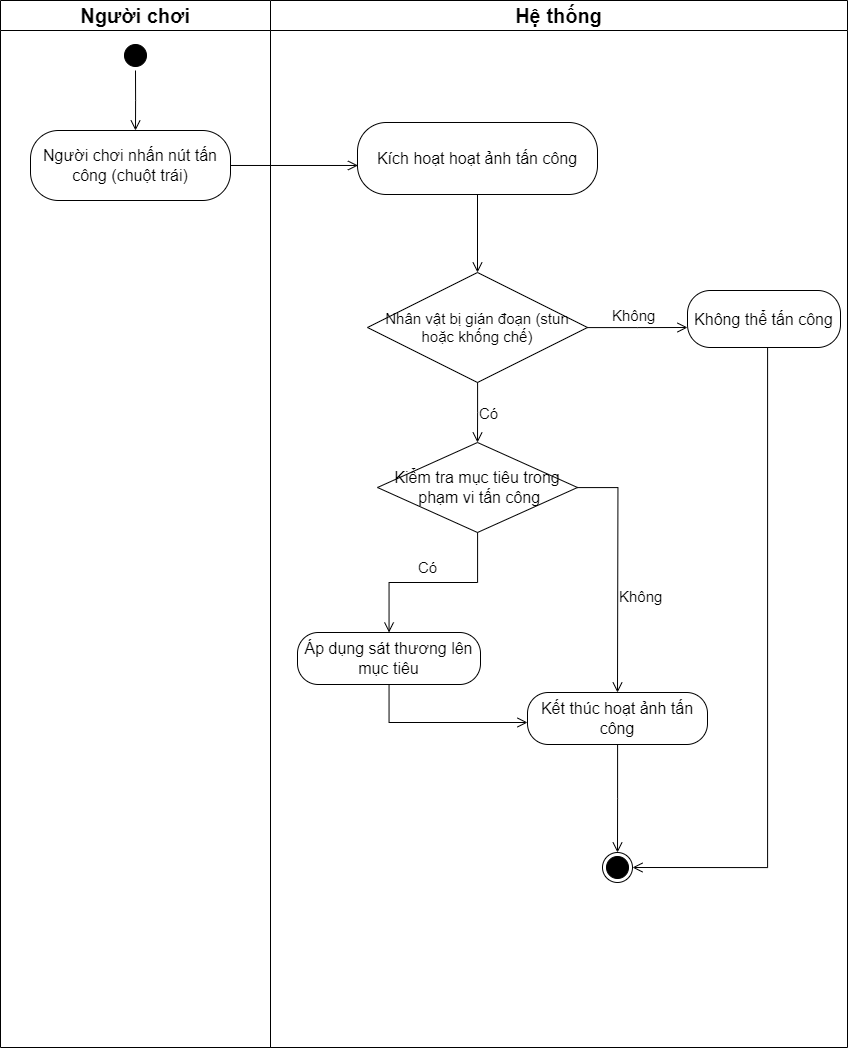

The diagram above was exported from draw.io. Its source (the exported page's mxGraphModel, read from the mxfile embedded in the PNG):
<mxGraphModel dx="2607" dy="1520" grid="1" gridSize="10" guides="1" tooltips="1" connect="1" arrows="1" fold="1" page="1" pageScale="1" pageWidth="850" pageHeight="1100" math="0" shadow="0">
  <root>
    <mxCell id="0" />
    <mxCell id="1" parent="0" />
    <mxCell id="RPQSEmVuHAmQXyqX8lbO-1" value="&lt;span style=&quot;font-size: 20px;&quot;&gt;Người chơi&lt;/span&gt;" style="swimlane;whiteSpace=wrap;html=1;startSize=30;" parent="1" vertex="1">
      <mxGeometry x="3" y="108" width="270" height="1047" as="geometry" />
    </mxCell>
    <mxCell id="RPQSEmVuHAmQXyqX8lbO-2" value="" style="ellipse;html=1;shape=startState;fillColor=#000000;strokeColor=#000000;" parent="RPQSEmVuHAmQXyqX8lbO-1" vertex="1">
      <mxGeometry x="120" y="40" width="30" height="30" as="geometry" />
    </mxCell>
    <mxCell id="RPQSEmVuHAmQXyqX8lbO-3" value="" style="edgeStyle=orthogonalEdgeStyle;html=1;verticalAlign=bottom;endArrow=open;endSize=8;strokeColor=#000000;rounded=0;" parent="RPQSEmVuHAmQXyqX8lbO-1" source="RPQSEmVuHAmQXyqX8lbO-2" edge="1">
      <mxGeometry relative="1" as="geometry">
        <mxPoint x="135" y="130" as="targetPoint" />
      </mxGeometry>
    </mxCell>
    <mxCell id="RPQSEmVuHAmQXyqX8lbO-4" value="&lt;font style=&quot;font-size: 16px;&quot;&gt;Người chơi nhấn nút tấn công (chuột trái)&lt;/font&gt;" style="rounded=1;whiteSpace=wrap;html=1;arcSize=40;fontColor=#000000;fillColor=#FFFFFF;strokeColor=#000000;" parent="RPQSEmVuHAmQXyqX8lbO-1" vertex="1">
      <mxGeometry x="30" y="130" width="200" height="70" as="geometry" />
    </mxCell>
    <mxCell id="RPQSEmVuHAmQXyqX8lbO-6" value="&lt;span style=&quot;font-size: 20px;&quot;&gt;Hệ thống&lt;/span&gt;" style="swimlane;whiteSpace=wrap;html=1;startSize=30;" parent="1" vertex="1">
      <mxGeometry x="273" y="108" width="577" height="1047" as="geometry" />
    </mxCell>
    <mxCell id="RPQSEmVuHAmQXyqX8lbO-9" style="edgeStyle=orthogonalEdgeStyle;rounded=0;orthogonalLoop=1;jettySize=auto;html=1;exitX=0.5;exitY=1;exitDx=0;exitDy=0;" parent="RPQSEmVuHAmQXyqX8lbO-6" edge="1">
      <mxGeometry relative="1" as="geometry">
        <mxPoint x="468" y="455" as="sourcePoint" />
        <mxPoint x="468" y="455" as="targetPoint" />
      </mxGeometry>
    </mxCell>
    <mxCell id="RPQSEmVuHAmQXyqX8lbO-10" value="" style="ellipse;html=1;shape=endState;fillColor=#000000;strokeColor=#000000;" parent="RPQSEmVuHAmQXyqX8lbO-6" vertex="1">
      <mxGeometry x="332" y="852" width="30" height="30" as="geometry" />
    </mxCell>
    <mxCell id="RPQSEmVuHAmQXyqX8lbO-26" value="&lt;font style=&quot;font-size: 16px;&quot;&gt;Kích hoạt hoạt ảnh tấn công&lt;/font&gt;" style="rounded=1;whiteSpace=wrap;html=1;arcSize=40;fontColor=#000000;fillColor=#FFFFFF;strokeColor=#000000;" parent="RPQSEmVuHAmQXyqX8lbO-6" vertex="1">
      <mxGeometry x="87" y="122" width="240" height="72" as="geometry" />
    </mxCell>
    <mxCell id="RPQSEmVuHAmQXyqX8lbO-27" value="" style="edgeStyle=orthogonalEdgeStyle;html=1;verticalAlign=bottom;endArrow=open;endSize=8;strokeColor=#000000;rounded=0;entryX=0.5;entryY=0;entryDx=0;entryDy=0;" parent="RPQSEmVuHAmQXyqX8lbO-6" source="RPQSEmVuHAmQXyqX8lbO-26" edge="1" target="wFC0mfGfnhntcbIPpWc1-2">
      <mxGeometry relative="1" as="geometry">
        <mxPoint x="272" y="252" as="targetPoint" />
        <mxPoint x="207.0029585798817" y="172" as="sourcePoint" />
      </mxGeometry>
    </mxCell>
    <mxCell id="wFC0mfGfnhntcbIPpWc1-2" value="&lt;font style=&quot;font-size: 15px;&quot;&gt;Nhân vật bị gián đoạn (stun hoặc khống chế)&lt;/font&gt;" style="rhombus;whiteSpace=wrap;html=1;fontColor=#000000;fillColor=#FFFFFF;strokeColor=#000000;align=center;" vertex="1" parent="RPQSEmVuHAmQXyqX8lbO-6">
      <mxGeometry x="97" y="272" width="220" height="110" as="geometry" />
    </mxCell>
    <mxCell id="wFC0mfGfnhntcbIPpWc1-3" value="&lt;font style=&quot;font-size: 15px;&quot;&gt;Không&lt;/font&gt;" style="edgeStyle=orthogonalEdgeStyle;html=1;align=left;verticalAlign=bottom;endArrow=open;endSize=8;strokeColor=#000000;rounded=0;" edge="1" source="wFC0mfGfnhntcbIPpWc1-2" parent="RPQSEmVuHAmQXyqX8lbO-6">
      <mxGeometry x="-0.5189" relative="1" as="geometry">
        <mxPoint x="417" y="327" as="targetPoint" />
        <mxPoint as="offset" />
      </mxGeometry>
    </mxCell>
    <mxCell id="wFC0mfGfnhntcbIPpWc1-4" value="&lt;font style=&quot;font-size: 15px;&quot;&gt;Có&lt;/font&gt;" style="edgeStyle=orthogonalEdgeStyle;html=1;align=left;verticalAlign=top;endArrow=open;endSize=8;strokeColor=#000000;rounded=0;" edge="1" source="wFC0mfGfnhntcbIPpWc1-2" parent="RPQSEmVuHAmQXyqX8lbO-6">
      <mxGeometry x="-0.4667" relative="1" as="geometry">
        <mxPoint x="207" y="442" as="targetPoint" />
        <mxPoint as="offset" />
      </mxGeometry>
    </mxCell>
    <mxCell id="wFC0mfGfnhntcbIPpWc1-5" value="&lt;span style=&quot;font-size: 16px;&quot;&gt;Áp dụng sát thương lên mục tiêu&lt;/span&gt;" style="rounded=1;whiteSpace=wrap;html=1;arcSize=40;fontColor=#000000;fillColor=#FFFFFF;strokeColor=#000000;" vertex="1" parent="RPQSEmVuHAmQXyqX8lbO-6">
      <mxGeometry x="27" y="632" width="183" height="52" as="geometry" />
    </mxCell>
    <mxCell id="wFC0mfGfnhntcbIPpWc1-6" value="" style="edgeStyle=orthogonalEdgeStyle;html=1;verticalAlign=bottom;endArrow=open;endSize=8;strokeColor=#000000;rounded=0;" edge="1" source="wFC0mfGfnhntcbIPpWc1-5" parent="RPQSEmVuHAmQXyqX8lbO-6" target="wFC0mfGfnhntcbIPpWc1-10">
      <mxGeometry relative="1" as="geometry">
        <mxPoint x="207" y="752" as="targetPoint" />
        <Array as="points">
          <mxPoint x="119" y="722" />
        </Array>
      </mxGeometry>
    </mxCell>
    <mxCell id="wFC0mfGfnhntcbIPpWc1-7" value="&lt;font style=&quot;font-size: 16px;&quot;&gt;Kiểm tra mục tiêu trong&lt;/font&gt;&lt;div style=&quot;font-size: 16px;&quot;&gt;&lt;font style=&quot;font-size: 16px;&quot;&gt;&lt;span style=&quot;background-color: initial;&quot;&gt;&amp;nbsp;phạm&amp;nbsp;&lt;/span&gt;&lt;span style=&quot;background-color: initial;&quot;&gt;vi tấn công&lt;/span&gt;&lt;/font&gt;&lt;/div&gt;" style="rhombus;whiteSpace=wrap;html=1;fontColor=#000000;fillColor=#FFFFFF;strokeColor=#000000;" vertex="1" parent="RPQSEmVuHAmQXyqX8lbO-6">
      <mxGeometry x="107" y="442" width="200" height="90" as="geometry" />
    </mxCell>
    <mxCell id="wFC0mfGfnhntcbIPpWc1-8" value="&lt;font style=&quot;font-size: 15px;&quot;&gt;Không&lt;/font&gt;" style="edgeStyle=orthogonalEdgeStyle;html=1;align=left;verticalAlign=bottom;endArrow=open;endSize=8;strokeColor=#000000;rounded=0;" edge="1" source="wFC0mfGfnhntcbIPpWc1-7" parent="RPQSEmVuHAmQXyqX8lbO-6">
      <mxGeometry x="0.3187" relative="1" as="geometry">
        <mxPoint x="347" y="692" as="targetPoint" />
        <mxPoint as="offset" />
      </mxGeometry>
    </mxCell>
    <mxCell id="wFC0mfGfnhntcbIPpWc1-9" value="&lt;font style=&quot;font-size: 15px;&quot;&gt;Có&lt;/font&gt;" style="edgeStyle=orthogonalEdgeStyle;html=1;align=left;verticalAlign=top;endArrow=open;endSize=8;strokeColor=#000000;rounded=0;" edge="1" source="wFC0mfGfnhntcbIPpWc1-7" parent="RPQSEmVuHAmQXyqX8lbO-6" target="wFC0mfGfnhntcbIPpWc1-5">
      <mxGeometry x="0.1671" y="-30" relative="1" as="geometry">
        <mxPoint x="207" y="622" as="targetPoint" />
        <mxPoint as="offset" />
      </mxGeometry>
    </mxCell>
    <mxCell id="wFC0mfGfnhntcbIPpWc1-10" value="&lt;font style=&quot;font-size: 16px;&quot;&gt;Kết thúc hoạt ảnh tấn công&lt;/font&gt;" style="rounded=1;whiteSpace=wrap;html=1;arcSize=40;fontColor=#000000;fillColor=#FFFFFF;strokeColor=#000000;" vertex="1" parent="RPQSEmVuHAmQXyqX8lbO-6">
      <mxGeometry x="257" y="692" width="180" height="52" as="geometry" />
    </mxCell>
    <mxCell id="wFC0mfGfnhntcbIPpWc1-11" value="" style="edgeStyle=orthogonalEdgeStyle;html=1;verticalAlign=bottom;endArrow=open;endSize=8;strokeColor=#000000;rounded=0;" edge="1" source="wFC0mfGfnhntcbIPpWc1-10" parent="RPQSEmVuHAmQXyqX8lbO-6">
      <mxGeometry relative="1" as="geometry">
        <mxPoint x="347" y="852" as="targetPoint" />
      </mxGeometry>
    </mxCell>
    <mxCell id="wFC0mfGfnhntcbIPpWc1-12" value="&lt;font style=&quot;font-size: 16px;&quot;&gt;Không thể tấn công&lt;/font&gt;" style="rounded=1;whiteSpace=wrap;html=1;arcSize=40;fontColor=#000000;fillColor=#FFFFFF;strokeColor=#000000;" vertex="1" parent="RPQSEmVuHAmQXyqX8lbO-6">
      <mxGeometry x="417" y="290" width="153" height="57" as="geometry" />
    </mxCell>
    <mxCell id="wFC0mfGfnhntcbIPpWc1-13" value="" style="edgeStyle=orthogonalEdgeStyle;html=1;verticalAlign=bottom;endArrow=open;endSize=8;strokeColor=#000000;rounded=0;entryX=1;entryY=0.5;entryDx=0;entryDy=0;" edge="1" source="wFC0mfGfnhntcbIPpWc1-12" parent="RPQSEmVuHAmQXyqX8lbO-6" target="RPQSEmVuHAmQXyqX8lbO-10">
      <mxGeometry relative="1" as="geometry">
        <mxPoint x="494" y="922" as="targetPoint" />
        <Array as="points">
          <mxPoint x="497" y="867" />
        </Array>
      </mxGeometry>
    </mxCell>
    <mxCell id="RPQSEmVuHAmQXyqX8lbO-5" value="" style="edgeStyle=orthogonalEdgeStyle;html=1;verticalAlign=bottom;endArrow=open;endSize=8;strokeColor=#000000;rounded=0;entryX=0.002;entryY=0.597;entryDx=0;entryDy=0;entryPerimeter=0;" parent="1" source="RPQSEmVuHAmQXyqX8lbO-4" target="RPQSEmVuHAmQXyqX8lbO-26" edge="1">
      <mxGeometry relative="1" as="geometry">
        <mxPoint x="353" y="273" as="targetPoint" />
      </mxGeometry>
    </mxCell>
  </root>
</mxGraphModel>